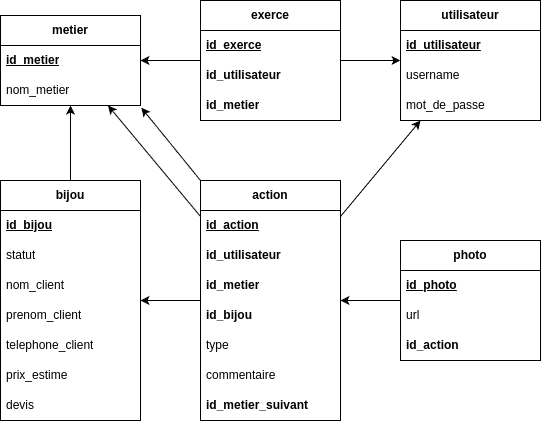

The diagram above was exported from draw.io. Its source (the exported page's mxGraphModel, read from the mxfile embedded in the PNG):
<mxGraphModel dx="1103" dy="642" grid="1" gridSize="10" guides="1" tooltips="1" connect="1" arrows="1" fold="1" page="1" pageScale="1" pageWidth="850" pageHeight="1100" math="0" shadow="0">
  <root>
    <mxCell id="0" />
    <mxCell id="1" parent="0" />
    <mxCell id="oT5PmeYchfdDWC1Inmzd-1" value="bijou" style="swimlane;fontStyle=1;childLayout=stackLayout;horizontal=1;startSize=30;horizontalStack=0;resizeParent=1;resizeParentMax=0;resizeLast=0;collapsible=1;marginBottom=0;whiteSpace=wrap;html=1;" vertex="1" parent="1">
      <mxGeometry x="150" y="320" width="140" height="240" as="geometry" />
    </mxCell>
    <mxCell id="oT5PmeYchfdDWC1Inmzd-2" value="&lt;span style=&quot;text-align: center;&quot;&gt;id_bijou&lt;/span&gt;" style="text;strokeColor=none;fillColor=none;align=left;verticalAlign=middle;spacingLeft=4;spacingRight=4;overflow=hidden;points=[[0,0.5],[1,0.5]];portConstraint=eastwest;rotatable=0;whiteSpace=wrap;html=1;fontStyle=5" vertex="1" parent="oT5PmeYchfdDWC1Inmzd-1">
      <mxGeometry y="30" width="140" height="30" as="geometry" />
    </mxCell>
    <mxCell id="oT5PmeYchfdDWC1Inmzd-4" value="statut" style="text;strokeColor=none;fillColor=none;align=left;verticalAlign=middle;spacingLeft=4;spacingRight=4;overflow=hidden;points=[[0,0.5],[1,0.5]];portConstraint=eastwest;rotatable=0;whiteSpace=wrap;html=1;" vertex="1" parent="oT5PmeYchfdDWC1Inmzd-1">
      <mxGeometry y="60" width="140" height="30" as="geometry" />
    </mxCell>
    <mxCell id="oT5PmeYchfdDWC1Inmzd-71" value="nom_client" style="text;strokeColor=none;fillColor=none;align=left;verticalAlign=middle;spacingLeft=4;spacingRight=4;overflow=hidden;points=[[0,0.5],[1,0.5]];portConstraint=eastwest;rotatable=0;whiteSpace=wrap;html=1;" vertex="1" parent="oT5PmeYchfdDWC1Inmzd-1">
      <mxGeometry y="90" width="140" height="30" as="geometry" />
    </mxCell>
    <mxCell id="oT5PmeYchfdDWC1Inmzd-72" value="prenom_client" style="text;strokeColor=none;fillColor=none;align=left;verticalAlign=middle;spacingLeft=4;spacingRight=4;overflow=hidden;points=[[0,0.5],[1,0.5]];portConstraint=eastwest;rotatable=0;whiteSpace=wrap;html=1;" vertex="1" parent="oT5PmeYchfdDWC1Inmzd-1">
      <mxGeometry y="120" width="140" height="30" as="geometry" />
    </mxCell>
    <mxCell id="oT5PmeYchfdDWC1Inmzd-67" value="telephone_client" style="text;strokeColor=none;fillColor=none;align=left;verticalAlign=middle;spacingLeft=4;spacingRight=4;overflow=hidden;points=[[0,0.5],[1,0.5]];portConstraint=eastwest;rotatable=0;whiteSpace=wrap;html=1;" vertex="1" parent="oT5PmeYchfdDWC1Inmzd-1">
      <mxGeometry y="150" width="140" height="30" as="geometry" />
    </mxCell>
    <mxCell id="oT5PmeYchfdDWC1Inmzd-17" value="prix_estime" style="text;strokeColor=none;fillColor=none;align=left;verticalAlign=middle;spacingLeft=4;spacingRight=4;overflow=hidden;points=[[0,0.5],[1,0.5]];portConstraint=eastwest;rotatable=0;whiteSpace=wrap;html=1;" vertex="1" parent="oT5PmeYchfdDWC1Inmzd-1">
      <mxGeometry y="180" width="140" height="30" as="geometry" />
    </mxCell>
    <mxCell id="oT5PmeYchfdDWC1Inmzd-13" value="devis" style="text;strokeColor=none;fillColor=none;align=left;verticalAlign=middle;spacingLeft=4;spacingRight=4;overflow=hidden;points=[[0,0.5],[1,0.5]];portConstraint=eastwest;rotatable=0;whiteSpace=wrap;html=1;" vertex="1" parent="oT5PmeYchfdDWC1Inmzd-1">
      <mxGeometry y="210" width="140" height="30" as="geometry" />
    </mxCell>
    <mxCell id="oT5PmeYchfdDWC1Inmzd-23" value="utilisateur" style="swimlane;fontStyle=1;childLayout=stackLayout;horizontal=1;startSize=30;horizontalStack=0;resizeParent=1;resizeParentMax=0;resizeLast=0;collapsible=1;marginBottom=0;whiteSpace=wrap;html=1;" vertex="1" parent="1">
      <mxGeometry x="550" y="140" width="140" height="120" as="geometry" />
    </mxCell>
    <mxCell id="oT5PmeYchfdDWC1Inmzd-24" value="id_utilisateur" style="text;strokeColor=none;fillColor=none;align=left;verticalAlign=middle;spacingLeft=4;spacingRight=4;overflow=hidden;points=[[0,0.5],[1,0.5]];portConstraint=eastwest;rotatable=0;whiteSpace=wrap;html=1;fontStyle=5" vertex="1" parent="oT5PmeYchfdDWC1Inmzd-23">
      <mxGeometry y="30" width="140" height="30" as="geometry" />
    </mxCell>
    <mxCell id="oT5PmeYchfdDWC1Inmzd-25" value="username" style="text;strokeColor=none;fillColor=none;align=left;verticalAlign=middle;spacingLeft=4;spacingRight=4;overflow=hidden;points=[[0,0.5],[1,0.5]];portConstraint=eastwest;rotatable=0;whiteSpace=wrap;html=1;" vertex="1" parent="oT5PmeYchfdDWC1Inmzd-23">
      <mxGeometry y="60" width="140" height="30" as="geometry" />
    </mxCell>
    <mxCell id="oT5PmeYchfdDWC1Inmzd-26" value="mot_de_passe" style="text;strokeColor=none;fillColor=none;align=left;verticalAlign=middle;spacingLeft=4;spacingRight=4;overflow=hidden;points=[[0,0.5],[1,0.5]];portConstraint=eastwest;rotatable=0;whiteSpace=wrap;html=1;" vertex="1" parent="oT5PmeYchfdDWC1Inmzd-23">
      <mxGeometry y="90" width="140" height="30" as="geometry" />
    </mxCell>
    <mxCell id="oT5PmeYchfdDWC1Inmzd-27" value="metier" style="swimlane;fontStyle=1;childLayout=stackLayout;horizontal=1;startSize=30;horizontalStack=0;resizeParent=1;resizeParentMax=0;resizeLast=0;collapsible=1;marginBottom=0;whiteSpace=wrap;html=1;" vertex="1" parent="1">
      <mxGeometry x="150" y="155" width="140" height="90" as="geometry" />
    </mxCell>
    <mxCell id="oT5PmeYchfdDWC1Inmzd-28" value="id_metier" style="text;strokeColor=none;fillColor=none;align=left;verticalAlign=middle;spacingLeft=4;spacingRight=4;overflow=hidden;points=[[0,0.5],[1,0.5]];portConstraint=eastwest;rotatable=0;whiteSpace=wrap;html=1;fontStyle=5" vertex="1" parent="oT5PmeYchfdDWC1Inmzd-27">
      <mxGeometry y="30" width="140" height="30" as="geometry" />
    </mxCell>
    <mxCell id="oT5PmeYchfdDWC1Inmzd-29" value="nom_metier" style="text;strokeColor=none;fillColor=none;align=left;verticalAlign=middle;spacingLeft=4;spacingRight=4;overflow=hidden;points=[[0,0.5],[1,0.5]];portConstraint=eastwest;rotatable=0;whiteSpace=wrap;html=1;" vertex="1" parent="oT5PmeYchfdDWC1Inmzd-27">
      <mxGeometry y="60" width="140" height="30" as="geometry" />
    </mxCell>
    <mxCell id="oT5PmeYchfdDWC1Inmzd-32" value="exerce" style="swimlane;fontStyle=1;childLayout=stackLayout;horizontal=1;startSize=30;horizontalStack=0;resizeParent=1;resizeParentMax=0;resizeLast=0;collapsible=1;marginBottom=0;whiteSpace=wrap;html=1;" vertex="1" parent="1">
      <mxGeometry x="350" y="140" width="140" height="120" as="geometry" />
    </mxCell>
    <mxCell id="oT5PmeYchfdDWC1Inmzd-61" value="id_exerce" style="text;strokeColor=none;fillColor=none;align=left;verticalAlign=middle;spacingLeft=4;spacingRight=4;overflow=hidden;points=[[0,0.5],[1,0.5]];portConstraint=eastwest;rotatable=0;whiteSpace=wrap;html=1;fontStyle=5" vertex="1" parent="oT5PmeYchfdDWC1Inmzd-32">
      <mxGeometry y="30" width="140" height="30" as="geometry" />
    </mxCell>
    <mxCell id="oT5PmeYchfdDWC1Inmzd-35" value="id_utilisateur" style="text;strokeColor=none;fillColor=none;align=left;verticalAlign=middle;spacingLeft=4;spacingRight=4;overflow=hidden;points=[[0,0.5],[1,0.5]];portConstraint=eastwest;rotatable=0;whiteSpace=wrap;html=1;fontStyle=1" vertex="1" parent="oT5PmeYchfdDWC1Inmzd-32">
      <mxGeometry y="60" width="140" height="30" as="geometry" />
    </mxCell>
    <mxCell id="oT5PmeYchfdDWC1Inmzd-38" value="id_metier" style="text;strokeColor=none;fillColor=none;align=left;verticalAlign=middle;spacingLeft=4;spacingRight=4;overflow=hidden;points=[[0,0.5],[1,0.5]];portConstraint=eastwest;rotatable=0;whiteSpace=wrap;html=1;fontStyle=1" vertex="1" parent="oT5PmeYchfdDWC1Inmzd-32">
      <mxGeometry y="90" width="140" height="30" as="geometry" />
    </mxCell>
    <mxCell id="oT5PmeYchfdDWC1Inmzd-40" value="" style="endArrow=classic;html=1;rounded=0;" edge="1" parent="1" source="oT5PmeYchfdDWC1Inmzd-32" target="oT5PmeYchfdDWC1Inmzd-23">
      <mxGeometry width="50" height="50" relative="1" as="geometry">
        <mxPoint x="570" y="375" as="sourcePoint" />
        <mxPoint x="620" y="325" as="targetPoint" />
      </mxGeometry>
    </mxCell>
    <mxCell id="oT5PmeYchfdDWC1Inmzd-41" value="" style="endArrow=classic;html=1;rounded=0;" edge="1" parent="1" source="oT5PmeYchfdDWC1Inmzd-32" target="oT5PmeYchfdDWC1Inmzd-27">
      <mxGeometry width="50" height="50" relative="1" as="geometry">
        <mxPoint x="570" y="375" as="sourcePoint" />
        <mxPoint x="620" y="325" as="targetPoint" />
      </mxGeometry>
    </mxCell>
    <mxCell id="oT5PmeYchfdDWC1Inmzd-43" value="action" style="swimlane;fontStyle=1;childLayout=stackLayout;horizontal=1;startSize=30;horizontalStack=0;resizeParent=1;resizeParentMax=0;resizeLast=0;collapsible=1;marginBottom=0;whiteSpace=wrap;html=1;" vertex="1" parent="1">
      <mxGeometry x="350" y="320" width="140" height="240" as="geometry" />
    </mxCell>
    <mxCell id="oT5PmeYchfdDWC1Inmzd-44" value="id_action" style="text;strokeColor=none;fillColor=none;align=left;verticalAlign=middle;spacingLeft=4;spacingRight=4;overflow=hidden;points=[[0,0.5],[1,0.5]];portConstraint=eastwest;rotatable=0;whiteSpace=wrap;html=1;fontStyle=5" vertex="1" parent="oT5PmeYchfdDWC1Inmzd-43">
      <mxGeometry y="30" width="140" height="30" as="geometry" />
    </mxCell>
    <mxCell id="oT5PmeYchfdDWC1Inmzd-48" value="id_utilisateur" style="text;strokeColor=none;fillColor=none;align=left;verticalAlign=middle;spacingLeft=4;spacingRight=4;overflow=hidden;points=[[0,0.5],[1,0.5]];portConstraint=eastwest;rotatable=0;whiteSpace=wrap;html=1;fontStyle=1" vertex="1" parent="oT5PmeYchfdDWC1Inmzd-43">
      <mxGeometry y="60" width="140" height="30" as="geometry" />
    </mxCell>
    <mxCell id="oT5PmeYchfdDWC1Inmzd-76" value="id_metier" style="text;strokeColor=none;fillColor=none;align=left;verticalAlign=middle;spacingLeft=4;spacingRight=4;overflow=hidden;points=[[0,0.5],[1,0.5]];portConstraint=eastwest;rotatable=0;whiteSpace=wrap;html=1;fontStyle=1" vertex="1" parent="oT5PmeYchfdDWC1Inmzd-43">
      <mxGeometry y="90" width="140" height="30" as="geometry" />
    </mxCell>
    <mxCell id="oT5PmeYchfdDWC1Inmzd-58" value="id_bijou" style="text;strokeColor=none;fillColor=none;align=left;verticalAlign=middle;spacingLeft=4;spacingRight=4;overflow=hidden;points=[[0,0.5],[1,0.5]];portConstraint=eastwest;rotatable=0;whiteSpace=wrap;html=1;fontStyle=1" vertex="1" parent="oT5PmeYchfdDWC1Inmzd-43">
      <mxGeometry y="120" width="140" height="30" as="geometry" />
    </mxCell>
    <mxCell id="oT5PmeYchfdDWC1Inmzd-45" value="type" style="text;strokeColor=none;fillColor=none;align=left;verticalAlign=middle;spacingLeft=4;spacingRight=4;overflow=hidden;points=[[0,0.5],[1,0.5]];portConstraint=eastwest;rotatable=0;whiteSpace=wrap;html=1;" vertex="1" parent="oT5PmeYchfdDWC1Inmzd-43">
      <mxGeometry y="150" width="140" height="30" as="geometry" />
    </mxCell>
    <mxCell id="oT5PmeYchfdDWC1Inmzd-46" value="commentaire" style="text;strokeColor=none;fillColor=none;align=left;verticalAlign=middle;spacingLeft=4;spacingRight=4;overflow=hidden;points=[[0,0.5],[1,0.5]];portConstraint=eastwest;rotatable=0;whiteSpace=wrap;html=1;" vertex="1" parent="oT5PmeYchfdDWC1Inmzd-43">
      <mxGeometry y="180" width="140" height="30" as="geometry" />
    </mxCell>
    <mxCell id="oT5PmeYchfdDWC1Inmzd-88" value="id_metier_suivant" style="text;strokeColor=none;fillColor=none;align=left;verticalAlign=middle;spacingLeft=4;spacingRight=4;overflow=hidden;points=[[0,0.5],[1,0.5]];portConstraint=eastwest;rotatable=0;whiteSpace=wrap;html=1;fontStyle=1" vertex="1" parent="oT5PmeYchfdDWC1Inmzd-43">
      <mxGeometry y="210" width="140" height="30" as="geometry" />
    </mxCell>
    <mxCell id="oT5PmeYchfdDWC1Inmzd-49" value="" style="endArrow=classic;html=1;rounded=0;" edge="1" parent="1" source="oT5PmeYchfdDWC1Inmzd-43" target="oT5PmeYchfdDWC1Inmzd-23">
      <mxGeometry width="50" height="50" relative="1" as="geometry">
        <mxPoint x="450" y="470" as="sourcePoint" />
        <mxPoint x="490" y="330" as="targetPoint" />
      </mxGeometry>
    </mxCell>
    <mxCell id="oT5PmeYchfdDWC1Inmzd-50" value="" style="endArrow=classic;html=1;rounded=0;" edge="1" parent="1" source="oT5PmeYchfdDWC1Inmzd-43" target="oT5PmeYchfdDWC1Inmzd-1">
      <mxGeometry width="50" height="50" relative="1" as="geometry">
        <mxPoint x="450" y="470" as="sourcePoint" />
        <mxPoint x="500" y="420" as="targetPoint" />
      </mxGeometry>
    </mxCell>
    <mxCell id="oT5PmeYchfdDWC1Inmzd-51" value="photo" style="swimlane;fontStyle=1;childLayout=stackLayout;horizontal=1;startSize=30;horizontalStack=0;resizeParent=1;resizeParentMax=0;resizeLast=0;collapsible=1;marginBottom=0;whiteSpace=wrap;html=1;" vertex="1" parent="1">
      <mxGeometry x="550" y="380" width="140" height="120" as="geometry" />
    </mxCell>
    <mxCell id="oT5PmeYchfdDWC1Inmzd-52" value="id_photo" style="text;strokeColor=none;fillColor=none;align=left;verticalAlign=middle;spacingLeft=4;spacingRight=4;overflow=hidden;points=[[0,0.5],[1,0.5]];portConstraint=eastwest;rotatable=0;whiteSpace=wrap;html=1;fontStyle=5" vertex="1" parent="oT5PmeYchfdDWC1Inmzd-51">
      <mxGeometry y="30" width="140" height="30" as="geometry" />
    </mxCell>
    <mxCell id="oT5PmeYchfdDWC1Inmzd-53" value="url" style="text;strokeColor=none;fillColor=none;align=left;verticalAlign=middle;spacingLeft=4;spacingRight=4;overflow=hidden;points=[[0,0.5],[1,0.5]];portConstraint=eastwest;rotatable=0;whiteSpace=wrap;html=1;" vertex="1" parent="oT5PmeYchfdDWC1Inmzd-51">
      <mxGeometry y="60" width="140" height="30" as="geometry" />
    </mxCell>
    <mxCell id="oT5PmeYchfdDWC1Inmzd-57" value="id_action" style="text;strokeColor=none;fillColor=none;align=left;verticalAlign=middle;spacingLeft=4;spacingRight=4;overflow=hidden;points=[[0,0.5],[1,0.5]];portConstraint=eastwest;rotatable=0;whiteSpace=wrap;html=1;fontStyle=1" vertex="1" parent="oT5PmeYchfdDWC1Inmzd-51">
      <mxGeometry y="90" width="140" height="30" as="geometry" />
    </mxCell>
    <mxCell id="oT5PmeYchfdDWC1Inmzd-59" value="" style="endArrow=classic;html=1;rounded=0;" edge="1" parent="1" source="oT5PmeYchfdDWC1Inmzd-51" target="oT5PmeYchfdDWC1Inmzd-43">
      <mxGeometry width="50" height="50" relative="1" as="geometry">
        <mxPoint x="520" y="530" as="sourcePoint" />
        <mxPoint x="570" y="480" as="targetPoint" />
      </mxGeometry>
    </mxCell>
    <mxCell id="oT5PmeYchfdDWC1Inmzd-60" value="" style="endArrow=classic;html=1;rounded=0;" edge="1" parent="1" source="oT5PmeYchfdDWC1Inmzd-1" target="oT5PmeYchfdDWC1Inmzd-27">
      <mxGeometry width="50" height="50" relative="1" as="geometry">
        <mxPoint x="360" y="460" as="sourcePoint" />
        <mxPoint x="410" y="410" as="targetPoint" />
      </mxGeometry>
    </mxCell>
    <mxCell id="oT5PmeYchfdDWC1Inmzd-75" value="" style="endArrow=classic;html=1;rounded=0;" edge="1" parent="1" source="oT5PmeYchfdDWC1Inmzd-43" target="oT5PmeYchfdDWC1Inmzd-27">
      <mxGeometry width="50" height="50" relative="1" as="geometry">
        <mxPoint x="330" y="430" as="sourcePoint" />
        <mxPoint x="380" y="380" as="targetPoint" />
      </mxGeometry>
    </mxCell>
    <mxCell id="oT5PmeYchfdDWC1Inmzd-89" value="" style="endArrow=classic;html=1;rounded=0;entryX=1.006;entryY=1.074;entryDx=0;entryDy=0;entryPerimeter=0;exitX=0;exitY=0;exitDx=0;exitDy=0;" edge="1" parent="1" source="oT5PmeYchfdDWC1Inmzd-43" target="oT5PmeYchfdDWC1Inmzd-29">
      <mxGeometry width="50" height="50" relative="1" as="geometry">
        <mxPoint x="460" y="410" as="sourcePoint" />
        <mxPoint x="510" y="360" as="targetPoint" />
      </mxGeometry>
    </mxCell>
  </root>
</mxGraphModel>